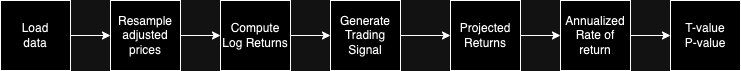

The diagram above was exported from draw.io. Its source (the exported page's mxGraphModel, read from the mxfile embedded in the PNG):
<mxGraphModel dx="1674" dy="708" grid="1" gridSize="10" guides="1" tooltips="1" connect="1" arrows="1" fold="1" page="1" pageScale="1" pageWidth="827" pageHeight="1169" math="0" shadow="0">
  <root>
    <mxCell id="0" />
    <mxCell id="1" parent="0" />
    <mxCell id="y-3Y1BSKYXbQPUXMZ-XX-3" style="edgeStyle=orthogonalEdgeStyle;rounded=0;orthogonalLoop=1;jettySize=auto;html=1;exitX=1;exitY=0.5;exitDx=0;exitDy=0;entryX=0;entryY=0.5;entryDx=0;entryDy=0;" edge="1" parent="1" source="y-3Y1BSKYXbQPUXMZ-XX-1" target="y-3Y1BSKYXbQPUXMZ-XX-2">
      <mxGeometry relative="1" as="geometry">
        <mxPoint x="147" y="75" as="targetPoint" />
      </mxGeometry>
    </mxCell>
    <mxCell id="y-3Y1BSKYXbQPUXMZ-XX-1" value="Load&lt;div&gt;data&lt;/div&gt;" style="rounded=0;whiteSpace=wrap;html=1;" vertex="1" parent="1">
      <mxGeometry x="47" y="40" width="70" height="70" as="geometry" />
    </mxCell>
    <mxCell id="y-3Y1BSKYXbQPUXMZ-XX-8" style="edgeStyle=orthogonalEdgeStyle;rounded=0;orthogonalLoop=1;jettySize=auto;html=1;exitX=1;exitY=0.5;exitDx=0;exitDy=0;entryX=0;entryY=0.5;entryDx=0;entryDy=0;" edge="1" parent="1" source="y-3Y1BSKYXbQPUXMZ-XX-2" target="y-3Y1BSKYXbQPUXMZ-XX-4">
      <mxGeometry relative="1" as="geometry" />
    </mxCell>
    <mxCell id="y-3Y1BSKYXbQPUXMZ-XX-2" value="Resample adjusted prices" style="rounded=0;whiteSpace=wrap;html=1;" vertex="1" parent="1">
      <mxGeometry x="157" y="40" width="70" height="70" as="geometry" />
    </mxCell>
    <mxCell id="y-3Y1BSKYXbQPUXMZ-XX-9" style="edgeStyle=orthogonalEdgeStyle;rounded=0;orthogonalLoop=1;jettySize=auto;html=1;exitX=1;exitY=0.5;exitDx=0;exitDy=0;entryX=0;entryY=0.5;entryDx=0;entryDy=0;" edge="1" parent="1" source="y-3Y1BSKYXbQPUXMZ-XX-4" target="y-3Y1BSKYXbQPUXMZ-XX-5">
      <mxGeometry relative="1" as="geometry" />
    </mxCell>
    <mxCell id="y-3Y1BSKYXbQPUXMZ-XX-4" value="Compute Log Returns" style="rounded=0;whiteSpace=wrap;html=1;" vertex="1" parent="1">
      <mxGeometry x="267" y="40" width="70" height="70" as="geometry" />
    </mxCell>
    <mxCell id="y-3Y1BSKYXbQPUXMZ-XX-12" style="edgeStyle=orthogonalEdgeStyle;rounded=0;orthogonalLoop=1;jettySize=auto;html=1;exitX=1;exitY=0.5;exitDx=0;exitDy=0;entryX=0;entryY=0.5;entryDx=0;entryDy=0;" edge="1" parent="1" source="y-3Y1BSKYXbQPUXMZ-XX-5" target="y-3Y1BSKYXbQPUXMZ-XX-6">
      <mxGeometry relative="1" as="geometry" />
    </mxCell>
    <mxCell id="y-3Y1BSKYXbQPUXMZ-XX-5" value="Generate Trading Signal" style="rounded=0;whiteSpace=wrap;html=1;" vertex="1" parent="1">
      <mxGeometry x="377" y="40" width="70" height="70" as="geometry" />
    </mxCell>
    <mxCell id="y-3Y1BSKYXbQPUXMZ-XX-13" style="edgeStyle=orthogonalEdgeStyle;rounded=0;orthogonalLoop=1;jettySize=auto;html=1;exitX=1;exitY=0.5;exitDx=0;exitDy=0;entryX=0;entryY=0.5;entryDx=0;entryDy=0;" edge="1" parent="1" source="y-3Y1BSKYXbQPUXMZ-XX-6" target="y-3Y1BSKYXbQPUXMZ-XX-10">
      <mxGeometry relative="1" as="geometry" />
    </mxCell>
    <mxCell id="y-3Y1BSKYXbQPUXMZ-XX-6" value="Projected Returns" style="rounded=0;whiteSpace=wrap;html=1;" vertex="1" parent="1">
      <mxGeometry x="497" y="40" width="70" height="70" as="geometry" />
    </mxCell>
    <mxCell id="y-3Y1BSKYXbQPUXMZ-XX-14" style="edgeStyle=orthogonalEdgeStyle;rounded=0;orthogonalLoop=1;jettySize=auto;html=1;exitX=1;exitY=0.5;exitDx=0;exitDy=0;" edge="1" parent="1" source="y-3Y1BSKYXbQPUXMZ-XX-10" target="y-3Y1BSKYXbQPUXMZ-XX-11">
      <mxGeometry relative="1" as="geometry" />
    </mxCell>
    <mxCell id="y-3Y1BSKYXbQPUXMZ-XX-10" value="Annualized Rate of return" style="rounded=0;whiteSpace=wrap;html=1;" vertex="1" parent="1">
      <mxGeometry x="607" y="40" width="70" height="70" as="geometry" />
    </mxCell>
    <mxCell id="y-3Y1BSKYXbQPUXMZ-XX-11" value="T-value&lt;br&gt;P-value" style="rounded=0;whiteSpace=wrap;html=1;" vertex="1" parent="1">
      <mxGeometry x="717" y="40" width="70" height="70" as="geometry" />
    </mxCell>
  </root>
</mxGraphModel>